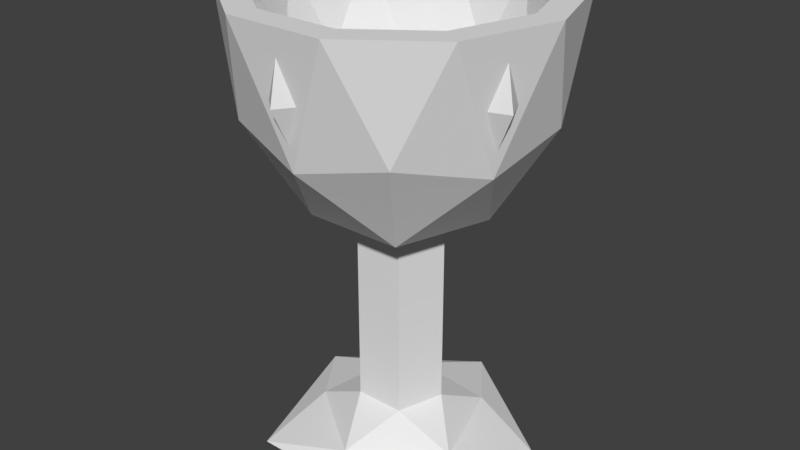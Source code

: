 # Source: chalice.blend  (saved by Blender 2.79.0; exported with 4.5.12 LTS)
import bpy
from mathutils import Matrix  # noqa: F401  (used for matrix-valued properties, if any)

bpy.ops.wm.read_factory_settings(use_empty=True)
scene = bpy.context.scene
scene.name = 'Scene'

# ---- collections
col_collection_1 = bpy.data.collections.new('Collection 1'); scene.collection.children.link(col_collection_1)

# ---- materials (node trees are filled in below, after node groups)
mat_gold = bpy.data.materials.new('Gold')
mat_gold.alpha_threshold = 0.0
mat_gold.use_transparent_shadow = False
mat_gold.roughness = 0.5
mat_gold.specular_intensity = 0.0
mat_sapphire = bpy.data.materials.new('Sapphire')
mat_sapphire.alpha_threshold = 0.0
mat_sapphire.use_transparent_shadow = False
mat_sapphire.roughness = 0.5
mat_sapphire.specular_intensity = 0.0
mat_bronze = bpy.data.materials.new('Bronze')
mat_bronze.alpha_threshold = 0.0
mat_bronze.use_transparent_shadow = False
mat_bronze.roughness = 0.5
mat_bronze.specular_intensity = 0.0

# ---- material node trees

# ---- world
world_world = bpy.data.worlds.new('World'); scene.world = world_world
world_world.color = (0.05088, 0.05088, 0.05088)
world_world.use_sun_shadow = False
world_world.sun_shadow_jitter_overblur = 0.0
world_world.cycles.sampling_method = 'MANUAL'

# ---- meshes
me_icosphere = bpy.data.meshes.new('Icosphere')
me_icosphere.from_pydata([(0.0, 0.0, 0.5543), (-0.1562, -0.215, 0.8007), (-0.2527, 0.08212, 0.8007), (1.162e-08, 0.2658, 0.8007), (0.2527, 0.08212, 0.8007), (0.1562, -0.215, 0.8007), (-0.1486, 0.04827, 0.6209), (-0.09182, -0.1264, 0.6209), (-0.2404, -0.0781, 0.7657), (-1.105e-08, -0.2527, 0.7657), (0.09182, -0.1264, 0.6209), (6.828e-09, 0.1562, 0.6209), (-0.1486, 0.2045, 0.7657), (0.1486, 0.04827, 0.6209), (0.1486, 0.2045, 0.7657), (0.2404, -0.0781, 0.7657), (-0.09182, -0.2826, 1.0), (0.09182, -0.2826, 1.0), (-0.2971, 1.299e-08, 1.0), (-0.2404, -0.1746, 1.0), (-0.09182, 0.2826, 1.0), (-0.2404, 0.1746, 1.0), (0.2404, 0.1746, 1.0), (0.09182, 0.2826, 1.0), (0.2404, -0.1746, 1.0), (0.2971, -1.299e-08, 1.0), (-0.1874, -0.258, 0.7608), (-0.3033, 0.09855, 0.7608), (1.394e-08, 0.3189, 0.7608), (0.3033, 0.09855, 0.7608), (0.1874, -0.258, 0.7608), (-0.1783, 0.05792, 0.545), (-0.1102, -0.1516, 0.5451), (-0.2885, -0.09373, 0.7188), (-1.326e-08, -0.3033, 0.7188), (0.1102, -0.1516, 0.5451), (8.194e-09, 0.1874, 0.5451), (-0.1783, 0.2454, 0.7188), (0.1783, 0.05792, 0.545), (0.1783, 0.2454, 0.7188), (0.2885, -0.09373, 0.7188), (-0.1102, -0.3391, 1.0), (0.1102, -0.3391, 1.0), (-0.3565, 1.559e-08, 1.0), (-0.2885, -0.2096, 1.0), (-0.1102, 0.3391, 1.0), (-0.2885, 0.2096, 1.0), (0.2885, 0.2096, 1.0), (0.1102, 0.3391, 1.0), (0.2885, -0.2096, 1.0), (0.3565, -1.559e-08, 1.0), (0.3225, -0.1048, 1.0), (0.2885, -0.1517, 0.8594), (0.3225, -0.04686, 0.8594), (0.1993, 0.2743, 1.0), (0.2334, 0.2275, 0.8594), (0.1442, 0.2922, 0.8594), (-0.1993, 0.2743, 1.0), (-0.1442, 0.2922, 0.8594), (-0.2334, 0.2275, 0.8594), (-0.3225, -0.1048, 1.0), (-0.3225, -0.04686, 0.8594), (-0.2885, -0.1517, 0.8594), (-1.482e-08, -0.3391, 1.0), (-0.05509, -0.3212, 0.8594), (0.05509, -0.3212, 0.8594), (0.1825, 0.2512, 0.7751), (0.1951, 0.2685, 0.9438), (0.2155, 0.2404, 0.8594), (0.1621, 0.2793, 0.8594), (-0.1825, 0.2512, 0.7751), (-0.1951, 0.2685, 0.9438), (-0.1621, 0.2793, 0.8594), (-0.2155, 0.2404, 0.8594), (-0.2953, -0.09594, 0.7751), (-0.3157, -0.1026, 0.9438), (-0.3157, -0.06782, 0.8594), (-0.2953, -0.1307, 0.8594), (-1.357e-08, -0.3105, 0.7751), (-1.451e-08, -0.3319, 0.9438), (-0.03305, -0.3212, 0.8594), (0.03305, -0.3212, 0.8594), (0.2953, -0.09594, 0.7751), (0.3157, -0.1026, 0.9438), (0.2953, -0.1307, 0.8594), (0.3157, -0.06782, 0.8594), (0.3335, -0.1084, 0.8557), (0.2061, 0.2837, 0.8557), (-0.2061, 0.2837, 0.8557), (-1.533e-08, -0.3507, 0.8557), (-0.08914, 0.02896, 0.5051), (4.097e-09, 0.09372, 0.5051), (0.08914, 0.02896, 0.5051), (-0.05509, -0.07582, 0.5051), (0.05509, -0.07582, 0.5051), (-0.08914, 0.02896, 0.09657), (4.097e-09, 0.09372, 0.09657), (0.08914, 0.02896, 0.09657), (-0.05509, -0.07582, 0.09657), (0.05509, -0.07582, 0.09657), (-9.614e-09, -0.1896, 0.02971), (0.1803, -0.05858, 0.02971), (0.1114, 0.1534, 0.02971), (-0.1114, 0.1534, 0.02971), (-0.1803, -0.05858, 0.02971), (-7.122e-15, -1.629e-07, 7.153e-07), (-0.1803, -0.2481, 0.0), (0.1803, -0.2481, 0.0), (0.2917, 0.09478, 8.345e-07), (1.341e-08, 0.3067, 1.669e-06), (-0.2917, 0.09478, 8.345e-07), (-0.2953, -0.09594, 0.7751), (-0.3157, -0.1026, 0.9438), (-0.3157, -0.06782, 0.8594), (-0.2953, -0.1307, 0.8594), (-0.3335, -0.1084, 0.8557)], [], [(0, 6, 7), (1, 9, 7), (0, 11, 6), (0, 13, 11), (0, 10, 13), (1, 16, 9), (2, 18, 8), (3, 20, 12), (4, 22, 14), (5, 24, 15), (1, 19, 16), (2, 21, 18), (3, 23, 20), (4, 25, 22), (5, 17, 24), (24, 25, 15), (15, 25, 4), (22, 23, 14), (14, 23, 3), (20, 21, 12), (12, 21, 2), (18, 19, 8), (8, 19, 1), (16, 17, 9), (9, 17, 5), (10, 5, 15), (10, 15, 13), (13, 15, 4), (13, 4, 14), (13, 14, 11), (11, 14, 3), (11, 3, 12), (11, 12, 6), (6, 12, 2), (9, 5, 10), (9, 10, 7), (7, 10, 0), (6, 2, 8), (6, 8, 7), (7, 8, 1), (93, 32, 31, 90), (26, 32, 34), (90, 31, 36, 91), (91, 36, 38, 92), (92, 38, 35, 94), (26, 34, 64, 41), (27, 33, 61, 43), (28, 37, 58, 45), (29, 39, 55, 47), (30, 40, 52, 49), (26, 41, 44), (27, 43, 46), (28, 45, 48), (29, 47, 50), (30, 49, 42), (49, 52, 51), (40, 29, 50, 53), (47, 55, 54), (39, 28, 48, 56), (45, 58, 57), (37, 27, 46, 59), (43, 61, 60), (33, 26, 44, 62), (41, 64, 63), (34, 30, 42, 65), (35, 40, 30), (35, 38, 40), (38, 29, 40), (38, 39, 29), (38, 36, 39), (36, 28, 39), (36, 37, 28), (36, 31, 37), (31, 27, 37), (34, 35, 30), (34, 32, 35), (31, 33, 27), (31, 32, 33), (32, 26, 33), (17, 16, 41, 63, 42), (24, 17, 42, 49), (25, 24, 49, 51, 50), (22, 25, 50, 47), (23, 22, 47, 54, 48), (20, 23, 48, 45), (21, 20, 45, 57, 46), (18, 21, 46, 43), (19, 18, 43, 60, 44), (16, 19, 44, 41), (63, 65, 42), (37, 70, 72, 58), (58, 72, 71, 57), (60, 62, 44), (39, 66, 68, 55), (85, 83, 86), (57, 59, 46), (39, 56, 69, 66), (81, 79, 89), (54, 56, 48), (69, 56, 54, 67), (51, 53, 50), (66, 69, 87), (71, 72, 88), (68, 67, 54, 55), (59, 57, 71, 73), (37, 59, 73, 70), (33, 74, 76, 61), (33, 62, 77, 74), (62, 60, 75, 77), (61, 76, 75, 60), (64, 80, 79, 63), (65, 63, 79, 81), (34, 65, 81, 78), (34, 78, 80, 64), (40, 82, 84, 52), (40, 53, 85, 82), (53, 51, 83, 85), (52, 84, 83, 51), (84, 82, 86), (83, 84, 86), (82, 85, 86), (67, 68, 87), (68, 66, 87), (69, 67, 87), (70, 73, 88), (72, 70, 88), (73, 71, 88), (80, 78, 89), (79, 80, 89), (78, 81, 89), (32, 93, 94, 35), (93, 90, 95, 98), (91, 92, 97, 96), (94, 93, 98, 99), (90, 91, 96, 95), (92, 94, 99, 97), (95, 104, 98), (100, 98, 104), (100, 99, 98), (99, 100, 101), (99, 101, 97), (102, 97, 101), (97, 102, 96), (96, 102, 103), (96, 103, 95), (104, 95, 103), (101, 108, 102), (109, 102, 108), (109, 103, 102), (103, 109, 110), (103, 110, 104), (104, 110, 106), (104, 106, 100), (100, 106, 107), (100, 107, 101), (101, 107, 108), (107, 105, 108), (108, 105, 109), (110, 109, 105), (106, 110, 105), (107, 106, 105), (114, 112, 115), (113, 111, 115), (112, 113, 115), (111, 114, 115)])
me_icosphere.polygons.foreach_set('material_index', [2, 2, 2, 2, 2, 2, 2, 2, 2, 2, 2, 2, 2, 2, 2, 2, 2, 2, 2, 2, 2, 2, 2, 2, 2, 2, 2, 2, 2, 2, 2, 2, 2, 2, 2, 2, 2, 2, 2, 2, 0, 0, 0, 0, 0, 0, 0, 0, 0, 0, 0, 0, 0, 0, 0, 0, 0, 0, 0, 0, 0, 0, 0, 0, 0, 0, 0, 0, 0, 0, 0, 0, 0, 0, 0, 0, 0, 0, 0, 0, 0, 0, 0, 0, 0, 0, 0, 0, 0, 0, 0, 0, 0, 0, 1, 0, 0, 1, 0, 0, 0, 1, 1, 0, 0, 0, 0, 0, 0, 0, 0, 0, 0, 0, 0, 0, 0, 0, 1, 1, 1, 1, 1, 1, 1, 1, 1, 1, 1, 1, 0, 0, 0, 0, 0, 0, 0, 0, 0, 0, 0, 0, 0, 0, 0, 0, 0, 0, 0, 0, 0, 0, 0, 0, 0, 0, 0, 0, 0, 0, 0, 1, 1, 1, 1])
_uv = me_icosphere.uv_layers.new(name='UVMap')
_uv.uv.foreach_set('vector', [0.5, 0.5, 0.4146, 0.25, 0.7236, 0.3455, 0.8804, 0.2371, 0.9472, 0.5, 0.7236, 0.3455, 0.5, 0.5, 0.2236, 0.5, 0.4146, 0.25, 0.5, 0.5, 0.4146, 0.75, 0.2236, 0.5, 0.5, 0.5, 0.7236, 0.6545, 0.4146, 0.75, 0.8804, 0.2371, 1.0, 0.3455, 0.9472, 0.5, 0.3547, 0.07468, 0.5, 0.0, 0.6382, 0.09549, 0.02977, 0.5, 0.0, 0.3455, 0.1382, 0.25, 0.3547, 0.9253, 0.191, 0.9045, 0.1382, 0.75, 0.8804, 0.7629, 0.809, 0.9045, 0.6382, 0.9045, 0.8804, 0.2371, 0.809, 0.09549, 1.0, 0.3455, 0.3547, 0.07468, 0.191, 0.09549, 0.5, 0.0, 0.02977, 0.5, 0.0, 0.6545, 0.0, 0.3455, 0.3547, 0.9253, 0.5, 1.0, 0.191, 0.9045, 0.8804, 0.7629, 1.0, 0.6545, 0.809, 0.9045, 0.809, 0.9045, 0.5, 1.0, 0.6382, 0.9045, 0.6382, 0.9045, 0.5, 1.0, 0.3547, 0.9253, 0.191, 0.9045, 0.0, 0.6545, 0.1382, 0.75, 0.1382, 0.75, 0.0, 0.6545, 0.02977, 0.5, 0.0, 0.3455, 0.191, 0.09549, 0.1382, 0.25, 0.1382, 0.25, 0.191, 0.09549, 0.3547, 0.07468, 0.5, 0.0, 0.809, 0.09549, 0.6382, 0.09549, 0.6382, 0.09549, 0.809, 0.09549, 0.8804, 0.2371, 1.0, 0.3455, 1.0, 0.6545, 0.9472, 0.5, 0.9472, 0.5, 1.0, 0.6545, 0.8804, 0.7629, 0.7236, 0.6545, 0.8804, 0.7629, 0.6382, 0.9045, 0.7236, 0.6545, 0.6382, 0.9045, 0.4146, 0.75, 0.4146, 0.75, 0.6382, 0.9045, 0.3547, 0.9253, 0.4146, 0.75, 0.3547, 0.9253, 0.1382, 0.75, 0.4146, 0.75, 0.1382, 0.75, 0.2236, 0.5, 0.2236, 0.5, 0.1382, 0.75, 0.02977, 0.5, 0.2236, 0.5, 0.02977, 0.5, 0.1382, 0.25, 0.2236, 0.5, 0.1382, 0.25, 0.4146, 0.25, 0.4146, 0.25, 0.1382, 0.25, 0.3547, 0.07468, 0.9472, 0.5, 0.8804, 0.7629, 0.7236, 0.6545, 0.9472, 0.5, 0.7236, 0.6545, 0.7236, 0.3455, 0.7236, 0.3455, 0.7236, 0.6545, 0.5, 0.5, 0.4146, 0.25, 0.3547, 0.07468, 0.6382, 0.09549, 0.4146, 0.25, 0.6382, 0.09549, 0.7236, 0.3455, 0.7236, 0.3455, 0.6382, 0.09549, 0.8804, 0.2371, -1.358, 0.5293, -1.418, 0.2817, -0.864, 0.51, -1.081, 0.6434, 1.765, 1.019, 1.351, 0.8087, 1.7, 0.5093, -1.081, 0.6434, -0.864, 0.51, -0.91, 1.107, -1.104, 0.942, -1.104, 0.942, -0.91, 1.107, -1.492, 1.248, -1.395, 1.012, -1.395, 1.012, -1.492, 1.248, -1.806, 0.7376, -1.552, 0.7572, 1.765, 1.019, 1.7, 0.5093, 1.958, 0.659, 2.216, 0.8088, 1.802, 1.568, 1.867, 2.077, 1.609, 1.927, 1.351, 1.778, 1.738, -1.099, 1.664, -1.583, 1.917, -1.491, 2.17, -1.398, 1.744, -0.2745, 1.664, -0.6143, 1.919, -0.4646, 2.174, -0.3149, -1.549, 1.578, -1.484, 2.087, -1.742, 1.938, -2.0, 1.788, 1.765, 1.019, 2.216, 0.8088, 2.186, 1.293, 1.802, 1.568, 1.351, 1.778, 1.381, 1.293, 1.738, -1.099, 2.17, -1.398, 2.17, -0.7993, -1.549, 2.597, -1.969, 2.871, -2.0, 2.387, 1.765, -4.444e-05, 2.186, -0.2745, 2.216, 0.2099, -2.0, 1.788, -1.742, 1.938, -2.0, 2.087, -1.484, 2.087, -1.549, 2.597, -2.0, 2.387, -1.742, 2.237, 2.174, -0.3149, 1.919, -0.4646, 2.172, -0.5571, 1.664, -0.6143, 1.738, -1.099, 2.17, -0.7993, 1.917, -0.7068, 2.17, -1.398, 1.917, -1.491, 2.172, -1.64, 1.664, -1.583, 1.744, -1.923, 2.174, -1.883, 1.919, -1.733, 1.351, 1.778, 1.609, 1.927, 1.351, 2.077, 1.867, 2.077, 1.802, 2.586, 1.351, 2.377, 1.609, 2.227, 2.216, 0.8088, 1.958, 0.659, 2.216, 0.5093, 1.7, 0.5093, 1.765, -4.444e-05, 2.216, 0.2099, 1.958, 0.3596, -1.135, 1.788, -1.484, 2.087, -1.549, 1.578, -1.806, 0.7376, -1.492, 1.248, -2.0, 1.209, -1.135, 2.387, -1.549, 2.597, -1.484, 2.087, -1.492, 1.248, -1.104, 1.578, -1.628, 1.578, -1.492, 1.248, -0.91, 1.107, -1.104, 1.578, 1.351, -1.099, 1.738, -1.099, 1.664, -0.6143, 1.351, -1.099, 1.664, -1.583, 1.738, -1.099, -0.91, 1.107, -0.864, 0.51, -0.4761, 0.8403, -0.864, 0.51, -0.5596, 0.3229, -0.4761, 0.8403, 1.7, 0.5093, 1.351, 0.2099, 1.765, -4.444e-05, -1.925, 0.2425, -1.418, 0.2817, -1.806, 0.7376, 2.216, 1.778, 1.867, 2.077, 1.802, 1.568, -0.864, 0.51, -1.418, 0.2817, -0.9836, 0.01489, 2.216, 2.377, 1.802, 2.586, 1.867, 2.077, 0.9167, 0.6288, 0.9167, 0.3712, 1.0, 0.3455, 1.0, 0.5, 1.0, 0.6545, 0.7575, 0.8371, 0.9167, 0.6288, 1.0, 0.6545, 0.809, 0.9045, 0.5, 0.9167, 0.7575, 0.8371, 0.809, 0.9045, 0.6545, 0.9523, 0.5, 1.0, 0.2425, 0.8371, 0.5, 0.9167, 0.5, 1.0, 0.191, 0.9045, 0.08333, 0.6288, 0.2425, 0.8371, 0.191, 0.9045, 0.09549, 0.7795, 0.0, 0.6545, 0.08333, 0.3712, 0.08333, 0.6288, 0.0, 0.6545, 0.0, 0.3455, 0.2425, 0.1629, 0.08333, 0.3712, 0.0, 0.3455, 0.09549, 0.2205, 0.191, 0.09549, 0.5, 0.08333, 0.2425, 0.1629, 0.191, 0.09549, 0.5, 0.0, 0.7575, 0.1629, 0.5, 0.08333, 0.5, 0.0, 0.6545, 0.04775, 0.809, 0.09549, 0.9167, 0.3712, 0.7575, 0.1629, 0.809, 0.09549, 1.0, 0.3455, 2.216, 0.5093, 1.958, 0.3596, 2.216, 0.2099, 1.664, -1.583, 1.766, -1.595, 1.918, -1.539, 1.917, -1.491, 1.917, -1.491, 1.918, -1.539, 2.071, -1.629, 2.172, -1.64, 1.351, 2.077, 1.609, 2.227, 1.351, 2.377, 1.664, -0.6143, 1.766, -0.6028, 1.919, -0.513, 1.919, -0.4646, 0.0, 0.5, 0.5, 0.0, 0.5, 0.5, 2.172, -1.64, 1.919, -1.733, 2.174, -1.883, 1.664, -0.6143, 1.917, -0.7068, 1.918, -0.6584, 1.766, -0.6028, 0.0, 0.5, 0.5, 0.0, 0.5, 0.5, 2.172, -0.5571, 1.917, -0.7068, 2.17, -0.7993, 1.918, -0.6584, 1.917, -0.7068, 2.172, -0.5571, 2.071, -0.5685, -2.0, 2.087, -1.742, 2.237, -2.0, 2.387, 0.5, 1.0, 0.0, 0.5, 0.5, 0.5, 0.5, 0.0, 1.0, 0.5, 0.5, 0.5, 1.919, -0.513, 2.071, -0.5685, 2.172, -0.5571, 1.919, -0.4646, 1.919, -1.733, 2.172, -1.64, 2.071, -1.629, 1.919, -1.684, 1.664, -1.583, 1.919, -1.733, 1.919, -1.684, 1.766, -1.595, 1.867, 2.077, 1.764, 2.077, 1.609, 1.987, 1.609, 1.927, 1.867, 2.077, 1.609, 2.227, 1.609, 2.167, 1.764, 2.077, 1.609, 2.227, 1.351, 2.077, 1.454, 2.077, 1.609, 2.167, 1.609, 1.927, 1.609, 1.987, 1.454, 2.077, 1.351, 2.077, 1.958, 0.659, 1.958, 0.5992, 2.113, 0.5093, 2.216, 0.5093, 1.958, 0.3596, 2.216, 0.5093, 2.113, 0.5093, 1.958, 0.4195, 1.7, 0.5093, 1.958, 0.3596, 1.958, 0.4195, 1.803, 0.5093, 1.7, 0.5093, 1.803, 0.5093, 1.958, 0.5992, 1.958, 0.659, -1.484, 2.087, -1.587, 2.087, -1.742, 1.998, -1.742, 1.938, -1.484, 2.087, -1.742, 2.237, -1.742, 2.177, -1.587, 2.087, -1.742, 2.237, -2.0, 2.087, -1.897, 2.087, -1.742, 2.177, -1.742, 1.938, -1.742, 1.998, -1.897, 2.087, -2.0, 2.087, 1.0, 0.5, 0.5, 1.0, 0.5, 0.5, 0.5, 0.0, 1.0, 0.5, 0.5, 0.5, 0.5, 1.0, 0.0, 0.5, 0.5, 0.5, 0.5, 0.0, 1.0, 0.5, 0.5, 0.5, 1.0, 0.5, 0.5, 1.0, 0.5, 0.5, 0.0, 0.5, 0.5, 0.0, 0.5, 0.5, 0.5, 1.0, 0.0, 0.5, 0.5, 0.5, 1.0, 0.5, 0.5, 1.0, 0.5, 0.5, 0.0, 0.5, 0.5, 0.0, 0.5, 0.5, 1.0, 0.5, 0.5, 1.0, 0.5, 0.5, 0.5, 0.0, 1.0, 0.5, 0.5, 0.5, 0.5, 1.0, 0.0, 0.5, 0.5, 0.5, -1.418, 0.2817, -1.358, 0.5293, -1.552, 0.7572, -1.806, 0.7376, -0.4761, 0.01489, -0.1767, 0.01489, -0.1767, 0.7522, -0.4761, 0.7522, 2.458, 2.651, 2.216, 2.653, 2.216, 1.913, 2.458, 1.911, 3.0, 2.648, 2.701, 2.648, 2.701, 1.911, 3.0, 1.911, 2.701, 2.653, 2.458, 2.651, 2.458, 1.911, 2.701, 1.913, -0.4761, 0.7522, -0.1767, 0.7522, -0.1767, 1.49, -0.4761, 1.49, 0.5978, -0.888, 0.2597, -0.8275, 0.4218, -1.13, 0.2597, -1.433, 0.4218, -1.13, 0.2597, -0.8275, 0.2597, -1.433, 0.5978, -1.372, 0.4218, -1.13, 0.5978, -1.372, 0.2597, -1.433, 0.8357, -1.62, 0.5978, -1.372, 0.8357, -1.62, 0.8825, -1.28, 1.192, -1.13, 0.8825, -1.28, 0.8357, -1.62, 0.8825, -1.28, 1.192, -1.13, 0.8825, -0.9805, 0.8825, -0.9805, 1.192, -1.13, 0.8357, -0.6403, 0.8825, -0.9805, 0.8357, -0.6403, 0.5978, -0.888, 0.2597, -0.8275, 0.5978, -0.888, 0.8357, -0.6403, 0.8357, -1.62, 1.351, -1.62, 1.192, -1.13, 1.351, -0.6403, 1.192, -1.13, 1.351, -1.62, 1.351, -0.6403, 0.8357, -0.6403, 1.192, -1.13, 0.8357, -0.6403, 1.351, -0.6403, 0.4189, -0.3376, 0.8357, -0.6403, 0.4189, -0.3376, 0.2597, -0.8275, 0.2597, -0.8275, 0.4189, -0.3376, -0.157, -1.13, 0.2597, -0.8275, -0.157, -1.13, 0.2597, -1.433, 0.2597, -1.433, -0.157, -1.13, 0.4189, -1.923, 0.2597, -1.433, 0.4189, -1.923, 0.8357, -1.62, 0.8357, -1.62, 0.4189, -1.923, 1.351, -1.62, -0.157, 0.4551, 0.6765, 0.4551, 0.4189, 1.248, 0.4189, 1.248, 0.6765, 0.4551, 1.351, 0.9451, 1.351, -0.03476, 1.351, 0.9451, 0.6765, 0.4551, 0.4189, -0.3376, 1.351, -0.03476, 0.6765, 0.4551, -0.157, 0.4551, 0.4189, -0.3376, 0.6765, 0.4551, 0.0, 0.5, 0.5, 0.0, 0.5, 0.5, 1.0, 0.5, 0.5, 1.0, 0.5, 0.5, 0.5, 0.0, 1.0, 0.5, 0.5, 0.5, 0.5, 1.0, 0.0, 0.5, 0.5, 0.5])
me_icosphere.materials.append(mat_gold)
me_icosphere.materials.append(mat_sapphire)
me_icosphere.materials.append(mat_bronze)
me_icosphere.use_remesh_preserve_volume = False
me_icosphere.use_remesh_preserve_attributes = False
me_icosphere.use_mirror_vertex_groups = False
me_icosphere.update()

# ---- objects
ob_icosphere = bpy.data.objects.new('Icosphere', me_icosphere)

# ---- transforms, parenting, visibility, modifiers, constraints
ob_icosphere.location = (0.0, 0.0, -0.5)
ob_icosphere.lineart.crease_threshold = 0.0

# ---- collection membership
col_collection_1.objects.link(ob_icosphere)

# ---- scene / render settings (as saved in the file)
scene.frame_start = 1; scene.frame_end = 250; scene.frame_set(63)
scene.render.engine = 'BLENDER_EEVEE_NEXT'
scene.render.resolution_percentage = 50
scene.render.dither_intensity = 0.0
scene.cycles.use_denoising = False
scene.cycles.samples = 128
scene.cycles.sampling_pattern = 'TABULATED_SOBOL'
scene.cycles.use_adaptive_sampling = False
scene.cycles.use_light_tree = False
scene.cycles.blur_glossy = 0.0
scene.cycles.sample_clamp_indirect = 0.0
scene.view_settings.view_transform = 'Standard'
bpy.context.view_layer.update()

# ---- added for rendering (the .blend has no active camera and no usable light): camera, sun
cam_auto = bpy.data.cameras.new('AutoCamera')
cam_auto.lens = 50.0
cam_auto.sensor_width = 36.0
cam_auto.clip_end = 1000.0
ob_auto_camera = bpy.data.objects.new('AutoCamera', cam_auto)
scene.collection.objects.link(ob_auto_camera)
ob_auto_camera.location = (1.30332, -1.56977, 1.04266)
ob_auto_camera.rotation_euler = (1.09748, -7.21219e-08, 0.694738)
scene.camera = ob_auto_camera
light_auto_sun = bpy.data.lights.new('AutoSun', 'SUN')
light_auto_sun.energy = 3.0
light_auto_sun.angle = 0.0523599
ob_auto_sun = bpy.data.objects.new('AutoSun', light_auto_sun)
scene.collection.objects.link(ob_auto_sun)
ob_auto_sun.rotation_euler = (0.872665, 0.174533, 0.523599)
bpy.context.view_layer.update()
